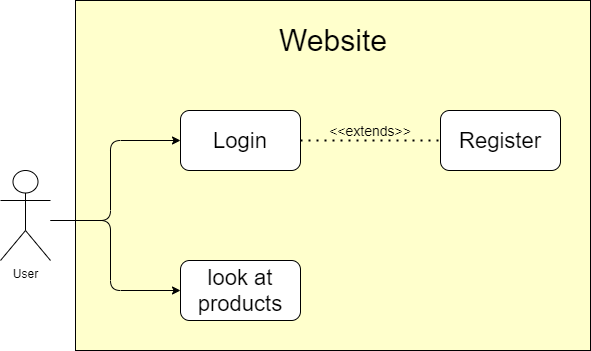

The diagram above was exported from draw.io. Its source (the exported page's mxGraphModel, read from the mxfile embedded in the PNG):
<mxGraphModel dx="1422" dy="794" grid="1" gridSize="10" guides="1" tooltips="1" connect="1" arrows="1" fold="1" page="1" pageScale="1" pageWidth="827" pageHeight="1169" math="0" shadow="0">
  <root>
    <mxCell id="0" />
    <mxCell id="1" parent="0" />
    <mxCell id="iGVzLCJmby427qwPOab8-8" value="" style="rounded=0;whiteSpace=wrap;html=1;labelBackgroundColor=none;fillColor=#FFFFCC;" vertex="1" parent="1">
      <mxGeometry x="145" y="210" width="515" height="350" as="geometry" />
    </mxCell>
    <mxCell id="iGVzLCJmby427qwPOab8-3" value="User&lt;br&gt;" style="shape=umlActor;verticalLabelPosition=bottom;verticalAlign=top;html=1;outlineConnect=0;" vertex="1" parent="1">
      <mxGeometry x="70" y="380" width="50" height="90" as="geometry" />
    </mxCell>
    <mxCell id="iGVzLCJmby427qwPOab8-4" value="&lt;font style=&quot;font-size: 22px&quot;&gt;Login&lt;/font&gt;" style="rounded=1;whiteSpace=wrap;html=1;" vertex="1" parent="1">
      <mxGeometry x="250" y="320" width="120" height="60" as="geometry" />
    </mxCell>
    <mxCell id="iGVzLCJmby427qwPOab8-5" value="&lt;font style=&quot;font-size: 22px&quot;&gt;look at products&lt;/font&gt;" style="rounded=1;whiteSpace=wrap;html=1;" vertex="1" parent="1">
      <mxGeometry x="250" y="470" width="120" height="60" as="geometry" />
    </mxCell>
    <mxCell id="iGVzLCJmby427qwPOab8-6" value="" style="edgeStyle=elbowEdgeStyle;elbow=horizontal;endArrow=classic;html=1;entryX=0;entryY=0.5;entryDx=0;entryDy=0;" edge="1" parent="1" source="iGVzLCJmby427qwPOab8-3" target="iGVzLCJmby427qwPOab8-4">
      <mxGeometry width="50" height="50" relative="1" as="geometry">
        <mxPoint x="150" y="420" as="sourcePoint" />
        <mxPoint x="200" y="370" as="targetPoint" />
        <Array as="points">
          <mxPoint x="180" y="430" />
          <mxPoint x="180" y="390" />
        </Array>
      </mxGeometry>
    </mxCell>
    <mxCell id="iGVzLCJmby427qwPOab8-7" value="" style="edgeStyle=elbowEdgeStyle;elbow=horizontal;endArrow=classic;html=1;entryX=0;entryY=0.5;entryDx=0;entryDy=0;" edge="1" parent="1" target="iGVzLCJmby427qwPOab8-5">
      <mxGeometry width="50" height="50" relative="1" as="geometry">
        <mxPoint x="120" y="430" as="sourcePoint" />
        <mxPoint x="200" y="560" as="targetPoint" />
        <Array as="points">
          <mxPoint x="180" y="470" />
        </Array>
      </mxGeometry>
    </mxCell>
    <mxCell id="iGVzLCJmby427qwPOab8-9" value="&lt;font style=&quot;font-size: 22px&quot;&gt;Register&lt;/font&gt;" style="rounded=1;whiteSpace=wrap;html=1;labelBackgroundColor=none;" vertex="1" parent="1">
      <mxGeometry x="510" y="320" width="120" height="60" as="geometry" />
    </mxCell>
    <mxCell id="iGVzLCJmby427qwPOab8-10" value="" style="endArrow=none;dashed=1;html=1;dashPattern=1 3;strokeWidth=2;fontColor=#000000;entryX=0;entryY=0.5;entryDx=0;entryDy=0;exitX=1;exitY=0.5;exitDx=0;exitDy=0;" edge="1" parent="1" source="iGVzLCJmby427qwPOab8-4" target="iGVzLCJmby427qwPOab8-9">
      <mxGeometry width="50" height="50" relative="1" as="geometry">
        <mxPoint x="390" y="400" as="sourcePoint" />
        <mxPoint x="440" y="350" as="targetPoint" />
      </mxGeometry>
    </mxCell>
    <mxCell id="iGVzLCJmby427qwPOab8-11" value="&lt;font style=&quot;font-size: 14px&quot;&gt;&amp;lt;&amp;lt;extends&amp;gt;&amp;gt;&lt;/font&gt;" style="text;html=1;strokeColor=none;fillColor=none;align=center;verticalAlign=middle;whiteSpace=wrap;rounded=0;labelBackgroundColor=none;fontColor=#000000;" vertex="1" parent="1">
      <mxGeometry x="400" y="330" width="80" height="20" as="geometry" />
    </mxCell>
    <mxCell id="iGVzLCJmby427qwPOab8-13" value="&lt;font style=&quot;font-size: 30px&quot;&gt;Website&lt;/font&gt;" style="text;html=1;strokeColor=none;fillColor=none;align=center;verticalAlign=middle;whiteSpace=wrap;rounded=0;labelBackgroundColor=none;fontColor=#000000;" vertex="1" parent="1">
      <mxGeometry x="277.5" y="230" width="250" height="40" as="geometry" />
    </mxCell>
  </root>
</mxGraphModel>